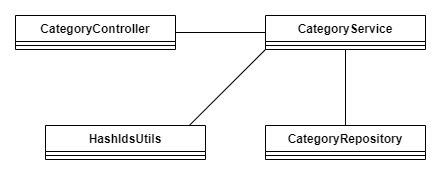

The diagram above was exported from draw.io. Its source (the exported page's mxGraphModel, read from the mxfile embedded in the PNG):
<mxGraphModel dx="2261" dy="772" grid="1" gridSize="10" guides="1" tooltips="1" connect="1" arrows="1" fold="1" page="1" pageScale="1" pageWidth="827" pageHeight="1169" math="0" shadow="0">
  <root>
    <mxCell id="0" />
    <mxCell id="1" parent="0" />
    <mxCell id="4Fk2Q8fd9s94S3KMb9rh-1" value="CategoryController&lt;div&gt;&lt;br&gt;&lt;/div&gt;" style="swimlane;fontStyle=1;align=center;verticalAlign=top;childLayout=stackLayout;horizontal=1;startSize=26;horizontalStack=0;resizeParent=1;resizeParentMax=0;resizeLast=0;collapsible=1;marginBottom=0;whiteSpace=wrap;html=1;" vertex="1" parent="1">
      <mxGeometry x="-140" y="550" width="160" height="34" as="geometry" />
    </mxCell>
    <mxCell id="4Fk2Q8fd9s94S3KMb9rh-3" value="" style="line;strokeWidth=1;fillColor=none;align=left;verticalAlign=middle;spacingTop=-1;spacingLeft=3;spacingRight=3;rotatable=0;labelPosition=right;points=[];portConstraint=eastwest;strokeColor=inherit;" vertex="1" parent="4Fk2Q8fd9s94S3KMb9rh-1">
      <mxGeometry y="26" width="160" height="8" as="geometry" />
    </mxCell>
    <mxCell id="4Fk2Q8fd9s94S3KMb9rh-5" value="CategoryService&lt;div&gt;&lt;br&gt;&lt;/div&gt;" style="swimlane;fontStyle=1;align=center;verticalAlign=top;childLayout=stackLayout;horizontal=1;startSize=26;horizontalStack=0;resizeParent=1;resizeParentMax=0;resizeLast=0;collapsible=1;marginBottom=0;whiteSpace=wrap;html=1;" vertex="1" parent="1">
      <mxGeometry x="110" y="550" width="160" height="34" as="geometry" />
    </mxCell>
    <mxCell id="4Fk2Q8fd9s94S3KMb9rh-6" value="" style="line;strokeWidth=1;fillColor=none;align=left;verticalAlign=middle;spacingTop=-1;spacingLeft=3;spacingRight=3;rotatable=0;labelPosition=right;points=[];portConstraint=eastwest;strokeColor=inherit;" vertex="1" parent="4Fk2Q8fd9s94S3KMb9rh-5">
      <mxGeometry y="26" width="160" height="8" as="geometry" />
    </mxCell>
    <mxCell id="4Fk2Q8fd9s94S3KMb9rh-7" value="CategoryRepository&lt;div&gt;&lt;br&gt;&lt;/div&gt;" style="swimlane;fontStyle=1;align=center;verticalAlign=top;childLayout=stackLayout;horizontal=1;startSize=26;horizontalStack=0;resizeParent=1;resizeParentMax=0;resizeLast=0;collapsible=1;marginBottom=0;whiteSpace=wrap;html=1;" vertex="1" parent="1">
      <mxGeometry x="110" y="660" width="160" height="34" as="geometry" />
    </mxCell>
    <mxCell id="4Fk2Q8fd9s94S3KMb9rh-8" value="" style="line;strokeWidth=1;fillColor=none;align=left;verticalAlign=middle;spacingTop=-1;spacingLeft=3;spacingRight=3;rotatable=0;labelPosition=right;points=[];portConstraint=eastwest;strokeColor=inherit;" vertex="1" parent="4Fk2Q8fd9s94S3KMb9rh-7">
      <mxGeometry y="26" width="160" height="8" as="geometry" />
    </mxCell>
    <mxCell id="4Fk2Q8fd9s94S3KMb9rh-9" value="HashIdsUtils&lt;div&gt;&lt;br&gt;&lt;/div&gt;" style="swimlane;fontStyle=1;align=center;verticalAlign=top;childLayout=stackLayout;horizontal=1;startSize=26;horizontalStack=0;resizeParent=1;resizeParentMax=0;resizeLast=0;collapsible=1;marginBottom=0;whiteSpace=wrap;html=1;" vertex="1" parent="1">
      <mxGeometry x="-110" y="660" width="160" height="34" as="geometry" />
    </mxCell>
    <mxCell id="4Fk2Q8fd9s94S3KMb9rh-10" value="" style="line;strokeWidth=1;fillColor=none;align=left;verticalAlign=middle;spacingTop=-1;spacingLeft=3;spacingRight=3;rotatable=0;labelPosition=right;points=[];portConstraint=eastwest;strokeColor=inherit;" vertex="1" parent="4Fk2Q8fd9s94S3KMb9rh-9">
      <mxGeometry y="26" width="160" height="8" as="geometry" />
    </mxCell>
    <mxCell id="4Fk2Q8fd9s94S3KMb9rh-11" value="" style="endArrow=none;html=1;rounded=0;exitX=1;exitY=0.5;exitDx=0;exitDy=0;entryX=0;entryY=0.5;entryDx=0;entryDy=0;" edge="1" parent="1" source="4Fk2Q8fd9s94S3KMb9rh-1" target="4Fk2Q8fd9s94S3KMb9rh-5">
      <mxGeometry width="50" height="50" relative="1" as="geometry">
        <mxPoint x="390" y="820" as="sourcePoint" />
        <mxPoint x="440" y="770" as="targetPoint" />
      </mxGeometry>
    </mxCell>
    <mxCell id="4Fk2Q8fd9s94S3KMb9rh-12" value="" style="endArrow=none;html=1;rounded=0;entryX=0.5;entryY=1;entryDx=0;entryDy=0;" edge="1" parent="1" source="4Fk2Q8fd9s94S3KMb9rh-7" target="4Fk2Q8fd9s94S3KMb9rh-5">
      <mxGeometry width="50" height="50" relative="1" as="geometry">
        <mxPoint x="390" y="820" as="sourcePoint" />
        <mxPoint x="440" y="770" as="targetPoint" />
      </mxGeometry>
    </mxCell>
    <mxCell id="4Fk2Q8fd9s94S3KMb9rh-13" value="" style="endArrow=none;html=1;rounded=0;exitX=0.901;exitY=-0.011;exitDx=0;exitDy=0;exitPerimeter=0;entryX=0;entryY=1;entryDx=0;entryDy=0;" edge="1" parent="1" source="4Fk2Q8fd9s94S3KMb9rh-9" target="4Fk2Q8fd9s94S3KMb9rh-5">
      <mxGeometry width="50" height="50" relative="1" as="geometry">
        <mxPoint x="390" y="820" as="sourcePoint" />
        <mxPoint x="440" y="770" as="targetPoint" />
      </mxGeometry>
    </mxCell>
  </root>
</mxGraphModel>